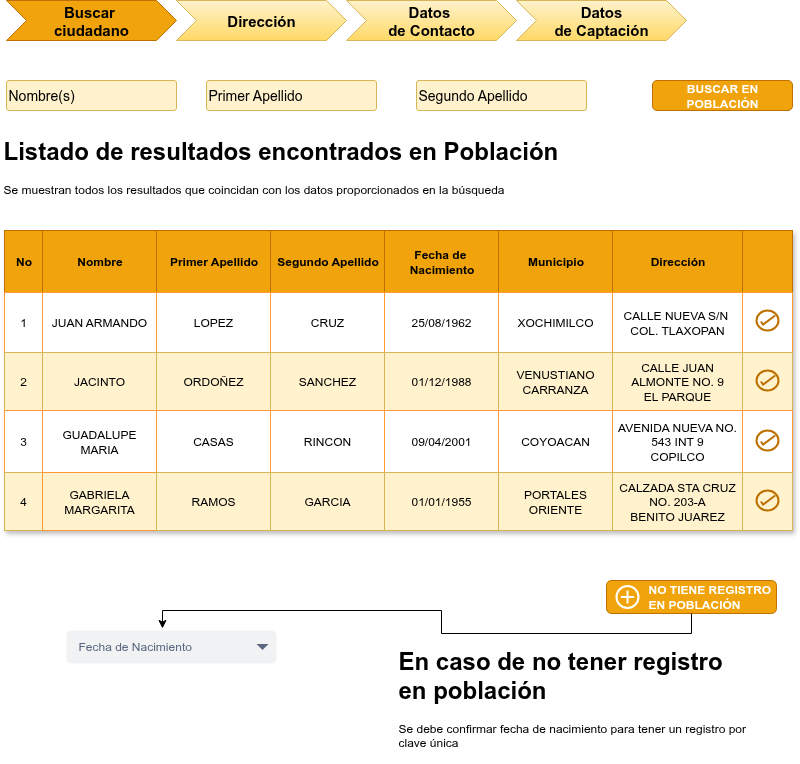

The diagram above was exported from draw.io. Its source (the exported page's mxGraphModel, read from the mxfile embedded in the PNG):
<mxGraphModel dx="2911" dy="1266" grid="1" gridSize="10" guides="1" tooltips="1" connect="1" arrows="1" fold="1" page="1" pageScale="1" pageWidth="1169" pageHeight="827" math="0" shadow="0">
  <root>
    <mxCell id="0" />
    <mxCell id="1" parent="0" />
    <mxCell id="0QZ6g4wQfSb_Ccco9IkX-1" value="Buscar&amp;nbsp;&lt;div&gt;ciudadano&lt;/div&gt;" style="shape=step;perimeter=stepPerimeter;whiteSpace=wrap;html=1;fixedSize=1;fontStyle=1;fontSize=15;fillColor=#f0a30a;fontColor=#000000;strokeColor=#BD7000;" parent="1" vertex="1">
      <mxGeometry x="60" y="40" width="170" height="40" as="geometry" />
    </mxCell>
    <mxCell id="0QZ6g4wQfSb_Ccco9IkX-2" value="Nombre(s)" style="strokeWidth=1;html=1;shadow=0;dashed=0;shape=mxgraph.ios.iTextInput;strokeColor=#d6b656;buttonText=;fontSize=14;whiteSpace=wrap;align=left;fillColor=#fff2cc;" parent="1" vertex="1">
      <mxGeometry x="60" y="120" width="170" height="30" as="geometry" />
    </mxCell>
    <mxCell id="0QZ6g4wQfSb_Ccco9IkX-3" value="Primer Apellido" style="strokeWidth=1;html=1;shadow=0;dashed=0;shape=mxgraph.ios.iTextInput;strokeColor=#d6b656;buttonText=;fontSize=14;whiteSpace=wrap;align=left;fillColor=#fff2cc;" parent="1" vertex="1">
      <mxGeometry x="260" y="120" width="170" height="30" as="geometry" />
    </mxCell>
    <mxCell id="0QZ6g4wQfSb_Ccco9IkX-4" value="Segundo Apellido" style="strokeWidth=1;html=1;shadow=0;dashed=0;shape=mxgraph.ios.iTextInput;strokeColor=#d6b656;buttonText=;fontSize=14;whiteSpace=wrap;align=left;fillColor=#fff2cc;" parent="1" vertex="1">
      <mxGeometry x="470" y="120" width="170" height="30" as="geometry" />
    </mxCell>
    <mxCell id="0QZ6g4wQfSb_Ccco9IkX-5" value="Dirección" style="shape=step;perimeter=stepPerimeter;whiteSpace=wrap;html=1;fixedSize=1;fillColor=#fff2cc;strokeColor=#d6b656;fontStyle=1;fontSize=15;gradientColor=#ffd966;" parent="1" vertex="1">
      <mxGeometry x="230" y="40" width="170" height="40" as="geometry" />
    </mxCell>
    <mxCell id="MaNmGqO-AxhPFkqUvakz-1" value="BUSCAR EN POBLACIÓN" style="rounded=1;html=1;shadow=0;dashed=0;whiteSpace=wrap;fontSize=12;fillColor=#f0a30a;align=center;strokeColor=#BD7000;fontColor=#FFFFFF;fontStyle=1;" vertex="1" parent="1">
      <mxGeometry x="706" y="120" width="140" height="30" as="geometry" />
    </mxCell>
    <mxCell id="MaNmGqO-AxhPFkqUvakz-3" value="&lt;h1 style=&quot;margin-top: 0px;&quot;&gt;Listado de resultados encontrados en Población&lt;/h1&gt;&lt;p&gt;Se muestran todos los resultados que coincidan con los datos proporcionados en la búsqueda&amp;nbsp;&lt;/p&gt;" style="text;html=1;whiteSpace=wrap;overflow=hidden;rounded=0;" vertex="1" parent="1">
      <mxGeometry x="55" y="170" width="765" height="80" as="geometry" />
    </mxCell>
    <mxCell id="MaNmGqO-AxhPFkqUvakz-57" value="Assets" style="childLayout=tableLayout;recursiveResize=0;strokeColor=#FF9933;fillColor=#FF9933;shadow=1;" vertex="1" parent="1">
      <mxGeometry x="58" y="270" width="788" height="300" as="geometry" />
    </mxCell>
    <mxCell id="MaNmGqO-AxhPFkqUvakz-58" style="shape=tableRow;horizontal=0;startSize=0;swimlaneHead=0;swimlaneBody=0;top=0;left=0;bottom=0;right=0;dropTarget=0;collapsible=0;recursiveResize=0;expand=0;fontStyle=0;strokeColor=inherit;fillColor=#ffffff;" vertex="1" parent="MaNmGqO-AxhPFkqUvakz-57">
      <mxGeometry width="788" height="62" as="geometry" />
    </mxCell>
    <mxCell id="MaNmGqO-AxhPFkqUvakz-103" value="No" style="connectable=0;recursiveResize=0;strokeColor=#BD7000;fillColor=#f0a30a;align=center;fontStyle=1;fontColor=#000000;html=1;" vertex="1" parent="MaNmGqO-AxhPFkqUvakz-58">
      <mxGeometry width="38" height="62" as="geometry">
        <mxRectangle width="38" height="62" as="alternateBounds" />
      </mxGeometry>
    </mxCell>
    <mxCell id="MaNmGqO-AxhPFkqUvakz-59" value="Nombre" style="connectable=0;recursiveResize=0;strokeColor=#BD7000;fillColor=#f0a30a;align=center;fontStyle=1;fontColor=#000000;html=1;" vertex="1" parent="MaNmGqO-AxhPFkqUvakz-58">
      <mxGeometry x="38" width="114" height="62" as="geometry">
        <mxRectangle width="114" height="62" as="alternateBounds" />
      </mxGeometry>
    </mxCell>
    <mxCell id="MaNmGqO-AxhPFkqUvakz-60" value="Primer Apellido" style="connectable=0;recursiveResize=0;strokeColor=#BD7000;fillColor=#f0a30a;align=center;fontStyle=1;fontColor=#000000;html=1;" vertex="1" parent="MaNmGqO-AxhPFkqUvakz-58">
      <mxGeometry x="152" width="114" height="62" as="geometry">
        <mxRectangle width="114" height="62" as="alternateBounds" />
      </mxGeometry>
    </mxCell>
    <mxCell id="MaNmGqO-AxhPFkqUvakz-61" value="Segundo Apellido" style="connectable=0;recursiveResize=0;strokeColor=#BD7000;fillColor=#f0a30a;align=center;fontStyle=1;fontColor=#000000;html=1;" vertex="1" parent="MaNmGqO-AxhPFkqUvakz-58">
      <mxGeometry x="266" width="114" height="62" as="geometry">
        <mxRectangle width="114" height="62" as="alternateBounds" />
      </mxGeometry>
    </mxCell>
    <mxCell id="MaNmGqO-AxhPFkqUvakz-83" value="Fecha de&amp;nbsp;&lt;div&gt;Nacimiento&lt;/div&gt;" style="connectable=0;recursiveResize=0;strokeColor=#BD7000;fillColor=#f0a30a;align=center;fontStyle=1;fontColor=#000000;html=1;" vertex="1" parent="MaNmGqO-AxhPFkqUvakz-58">
      <mxGeometry x="380" width="114" height="62" as="geometry">
        <mxRectangle width="114" height="62" as="alternateBounds" />
      </mxGeometry>
    </mxCell>
    <mxCell id="MaNmGqO-AxhPFkqUvakz-88" value="Municipio" style="connectable=0;recursiveResize=0;strokeColor=#BD7000;fillColor=#f0a30a;align=center;fontStyle=1;fontColor=#000000;html=1;" vertex="1" parent="MaNmGqO-AxhPFkqUvakz-58">
      <mxGeometry x="494" width="114" height="62" as="geometry">
        <mxRectangle width="114" height="62" as="alternateBounds" />
      </mxGeometry>
    </mxCell>
    <mxCell id="MaNmGqO-AxhPFkqUvakz-93" value="Dirección" style="connectable=0;recursiveResize=0;strokeColor=#BD7000;fillColor=#f0a30a;align=center;fontStyle=1;fontColor=#000000;html=1;" vertex="1" parent="MaNmGqO-AxhPFkqUvakz-58">
      <mxGeometry x="608" width="130" height="62" as="geometry">
        <mxRectangle width="130" height="62" as="alternateBounds" />
      </mxGeometry>
    </mxCell>
    <mxCell id="MaNmGqO-AxhPFkqUvakz-98" style="connectable=0;recursiveResize=0;strokeColor=#BD7000;fillColor=#f0a30a;align=center;fontStyle=1;fontColor=#000000;html=1;" vertex="1" parent="MaNmGqO-AxhPFkqUvakz-58">
      <mxGeometry x="738" width="50" height="62" as="geometry">
        <mxRectangle width="50" height="62" as="alternateBounds" />
      </mxGeometry>
    </mxCell>
    <mxCell id="MaNmGqO-AxhPFkqUvakz-62" value="" style="shape=tableRow;horizontal=0;startSize=0;swimlaneHead=0;swimlaneBody=0;top=0;left=0;bottom=0;right=0;dropTarget=0;collapsible=0;recursiveResize=0;expand=0;fontStyle=0;strokeColor=inherit;fillColor=#ffffff;" vertex="1" parent="MaNmGqO-AxhPFkqUvakz-57">
      <mxGeometry y="62" width="788" height="60" as="geometry" />
    </mxCell>
    <mxCell id="MaNmGqO-AxhPFkqUvakz-104" value="1" style="connectable=0;recursiveResize=0;strokeColor=inherit;fillColor=inherit;align=center;whiteSpace=wrap;html=1;" vertex="1" parent="MaNmGqO-AxhPFkqUvakz-62">
      <mxGeometry width="38" height="60" as="geometry">
        <mxRectangle width="38" height="60" as="alternateBounds" />
      </mxGeometry>
    </mxCell>
    <mxCell id="MaNmGqO-AxhPFkqUvakz-63" value="JUAN ARMANDO" style="connectable=0;recursiveResize=0;strokeColor=inherit;fillColor=inherit;align=center;whiteSpace=wrap;html=1;" vertex="1" parent="MaNmGqO-AxhPFkqUvakz-62">
      <mxGeometry x="38" width="114" height="60" as="geometry">
        <mxRectangle width="114" height="60" as="alternateBounds" />
      </mxGeometry>
    </mxCell>
    <mxCell id="MaNmGqO-AxhPFkqUvakz-64" value="LOPEZ" style="connectable=0;recursiveResize=0;strokeColor=inherit;fillColor=inherit;align=center;whiteSpace=wrap;html=1;" vertex="1" parent="MaNmGqO-AxhPFkqUvakz-62">
      <mxGeometry x="152" width="114" height="60" as="geometry">
        <mxRectangle width="114" height="60" as="alternateBounds" />
      </mxGeometry>
    </mxCell>
    <mxCell id="MaNmGqO-AxhPFkqUvakz-65" value="CRUZ" style="connectable=0;recursiveResize=0;strokeColor=inherit;fillColor=inherit;align=center;whiteSpace=wrap;html=1;" vertex="1" parent="MaNmGqO-AxhPFkqUvakz-62">
      <mxGeometry x="266" width="114" height="60" as="geometry">
        <mxRectangle width="114" height="60" as="alternateBounds" />
      </mxGeometry>
    </mxCell>
    <mxCell id="MaNmGqO-AxhPFkqUvakz-84" value="25/08/1962" style="connectable=0;recursiveResize=0;strokeColor=inherit;fillColor=inherit;align=center;whiteSpace=wrap;html=1;" vertex="1" parent="MaNmGqO-AxhPFkqUvakz-62">
      <mxGeometry x="380" width="114" height="60" as="geometry">
        <mxRectangle width="114" height="60" as="alternateBounds" />
      </mxGeometry>
    </mxCell>
    <mxCell id="MaNmGqO-AxhPFkqUvakz-89" value="XOCHIMILCO" style="connectable=0;recursiveResize=0;strokeColor=inherit;fillColor=inherit;align=center;whiteSpace=wrap;html=1;" vertex="1" parent="MaNmGqO-AxhPFkqUvakz-62">
      <mxGeometry x="494" width="114" height="60" as="geometry">
        <mxRectangle width="114" height="60" as="alternateBounds" />
      </mxGeometry>
    </mxCell>
    <mxCell id="MaNmGqO-AxhPFkqUvakz-94" value="CALLE NUEVA S/N&amp;nbsp;&lt;div&gt;COL. TLAXOPAN&lt;/div&gt;" style="connectable=0;recursiveResize=0;strokeColor=inherit;fillColor=inherit;align=center;whiteSpace=wrap;html=1;" vertex="1" parent="MaNmGqO-AxhPFkqUvakz-62">
      <mxGeometry x="608" width="130" height="60" as="geometry">
        <mxRectangle width="130" height="60" as="alternateBounds" />
      </mxGeometry>
    </mxCell>
    <mxCell id="MaNmGqO-AxhPFkqUvakz-99" style="connectable=0;recursiveResize=0;strokeColor=inherit;fillColor=inherit;align=center;whiteSpace=wrap;html=1;" vertex="1" parent="MaNmGqO-AxhPFkqUvakz-62">
      <mxGeometry x="738" width="50" height="60" as="geometry">
        <mxRectangle width="50" height="60" as="alternateBounds" />
      </mxGeometry>
    </mxCell>
    <mxCell id="MaNmGqO-AxhPFkqUvakz-66" value="" style="shape=tableRow;horizontal=0;startSize=0;swimlaneHead=0;swimlaneBody=0;top=0;left=0;bottom=0;right=0;dropTarget=0;collapsible=0;recursiveResize=0;expand=0;fontStyle=1;strokeColor=inherit;fillColor=#EAF2D3;" vertex="1" parent="MaNmGqO-AxhPFkqUvakz-57">
      <mxGeometry y="122" width="788" height="58" as="geometry" />
    </mxCell>
    <mxCell id="MaNmGqO-AxhPFkqUvakz-105" value="2" style="connectable=0;recursiveResize=0;strokeColor=#d6b656;fillColor=#FFF2CC;whiteSpace=wrap;html=1;" vertex="1" parent="MaNmGqO-AxhPFkqUvakz-66">
      <mxGeometry width="38" height="58" as="geometry">
        <mxRectangle width="38" height="58" as="alternateBounds" />
      </mxGeometry>
    </mxCell>
    <mxCell id="MaNmGqO-AxhPFkqUvakz-67" value="JACINTO" style="connectable=0;recursiveResize=0;strokeColor=#d6b656;fillColor=#FFF2CC;whiteSpace=wrap;html=1;" vertex="1" parent="MaNmGqO-AxhPFkqUvakz-66">
      <mxGeometry x="38" width="114" height="58" as="geometry">
        <mxRectangle width="114" height="58" as="alternateBounds" />
      </mxGeometry>
    </mxCell>
    <mxCell id="MaNmGqO-AxhPFkqUvakz-68" value="ORDOÑEZ" style="connectable=0;recursiveResize=0;strokeColor=#d6b656;fillColor=#FFF2CC;whiteSpace=wrap;html=1;" vertex="1" parent="MaNmGqO-AxhPFkqUvakz-66">
      <mxGeometry x="152" width="114" height="58" as="geometry">
        <mxRectangle width="114" height="58" as="alternateBounds" />
      </mxGeometry>
    </mxCell>
    <mxCell id="MaNmGqO-AxhPFkqUvakz-69" value="SANCHEZ" style="connectable=0;recursiveResize=0;strokeColor=#d6b656;fillColor=#FFF2CC;whiteSpace=wrap;html=1;" vertex="1" parent="MaNmGqO-AxhPFkqUvakz-66">
      <mxGeometry x="266" width="114" height="58" as="geometry">
        <mxRectangle width="114" height="58" as="alternateBounds" />
      </mxGeometry>
    </mxCell>
    <mxCell id="MaNmGqO-AxhPFkqUvakz-85" value="01/12/1988" style="connectable=0;recursiveResize=0;strokeColor=#d6b656;fillColor=#FFF2CC;whiteSpace=wrap;html=1;" vertex="1" parent="MaNmGqO-AxhPFkqUvakz-66">
      <mxGeometry x="380" width="114" height="58" as="geometry">
        <mxRectangle width="114" height="58" as="alternateBounds" />
      </mxGeometry>
    </mxCell>
    <mxCell id="MaNmGqO-AxhPFkqUvakz-90" value="VENUSTIANO CARRANZA" style="connectable=0;recursiveResize=0;strokeColor=#d6b656;fillColor=#FFF2CC;whiteSpace=wrap;html=1;" vertex="1" parent="MaNmGqO-AxhPFkqUvakz-66">
      <mxGeometry x="494" width="114" height="58" as="geometry">
        <mxRectangle width="114" height="58" as="alternateBounds" />
      </mxGeometry>
    </mxCell>
    <mxCell id="MaNmGqO-AxhPFkqUvakz-95" value="&lt;div&gt;CALLE JUAN ALMONTE NO. 9&lt;/div&gt;EL PARQUE" style="connectable=0;recursiveResize=0;strokeColor=#d6b656;fillColor=#FFF2CC;whiteSpace=wrap;html=1;" vertex="1" parent="MaNmGqO-AxhPFkqUvakz-66">
      <mxGeometry x="608" width="130" height="58" as="geometry">
        <mxRectangle width="130" height="58" as="alternateBounds" />
      </mxGeometry>
    </mxCell>
    <mxCell id="MaNmGqO-AxhPFkqUvakz-100" style="connectable=0;recursiveResize=0;strokeColor=#d6b656;fillColor=#FFF2CC;whiteSpace=wrap;html=1;" vertex="1" parent="MaNmGqO-AxhPFkqUvakz-66">
      <mxGeometry x="738" width="50" height="58" as="geometry">
        <mxRectangle width="50" height="58" as="alternateBounds" />
      </mxGeometry>
    </mxCell>
    <mxCell id="MaNmGqO-AxhPFkqUvakz-70" value="" style="shape=tableRow;horizontal=0;startSize=0;swimlaneHead=0;swimlaneBody=0;top=0;left=0;bottom=0;right=0;dropTarget=0;collapsible=0;recursiveResize=0;expand=0;fontStyle=0;strokeColor=inherit;fillColor=#ffffff;" vertex="1" parent="MaNmGqO-AxhPFkqUvakz-57">
      <mxGeometry y="180" width="788" height="62" as="geometry" />
    </mxCell>
    <mxCell id="MaNmGqO-AxhPFkqUvakz-106" value="3" style="connectable=0;recursiveResize=0;strokeColor=inherit;fillColor=inherit;fontStyle=0;align=center;whiteSpace=wrap;html=1;" vertex="1" parent="MaNmGqO-AxhPFkqUvakz-70">
      <mxGeometry width="38" height="62" as="geometry">
        <mxRectangle width="38" height="62" as="alternateBounds" />
      </mxGeometry>
    </mxCell>
    <mxCell id="MaNmGqO-AxhPFkqUvakz-71" value="GUADALUPE MARIA" style="connectable=0;recursiveResize=0;strokeColor=inherit;fillColor=inherit;fontStyle=0;align=center;whiteSpace=wrap;html=1;" vertex="1" parent="MaNmGqO-AxhPFkqUvakz-70">
      <mxGeometry x="38" width="114" height="62" as="geometry">
        <mxRectangle width="114" height="62" as="alternateBounds" />
      </mxGeometry>
    </mxCell>
    <mxCell id="MaNmGqO-AxhPFkqUvakz-72" value="CASAS" style="connectable=0;recursiveResize=0;strokeColor=inherit;fillColor=inherit;fontStyle=0;align=center;whiteSpace=wrap;html=1;" vertex="1" parent="MaNmGqO-AxhPFkqUvakz-70">
      <mxGeometry x="152" width="114" height="62" as="geometry">
        <mxRectangle width="114" height="62" as="alternateBounds" />
      </mxGeometry>
    </mxCell>
    <mxCell id="MaNmGqO-AxhPFkqUvakz-73" value="RINCON" style="connectable=0;recursiveResize=0;strokeColor=inherit;fillColor=inherit;fontStyle=0;align=center;whiteSpace=wrap;html=1;" vertex="1" parent="MaNmGqO-AxhPFkqUvakz-70">
      <mxGeometry x="266" width="114" height="62" as="geometry">
        <mxRectangle width="114" height="62" as="alternateBounds" />
      </mxGeometry>
    </mxCell>
    <mxCell id="MaNmGqO-AxhPFkqUvakz-86" value="09/04/2001" style="connectable=0;recursiveResize=0;strokeColor=inherit;fillColor=inherit;fontStyle=0;align=center;whiteSpace=wrap;html=1;" vertex="1" parent="MaNmGqO-AxhPFkqUvakz-70">
      <mxGeometry x="380" width="114" height="62" as="geometry">
        <mxRectangle width="114" height="62" as="alternateBounds" />
      </mxGeometry>
    </mxCell>
    <mxCell id="MaNmGqO-AxhPFkqUvakz-91" value="COYOACAN" style="connectable=0;recursiveResize=0;strokeColor=inherit;fillColor=inherit;fontStyle=0;align=center;whiteSpace=wrap;html=1;" vertex="1" parent="MaNmGqO-AxhPFkqUvakz-70">
      <mxGeometry x="494" width="114" height="62" as="geometry">
        <mxRectangle width="114" height="62" as="alternateBounds" />
      </mxGeometry>
    </mxCell>
    <mxCell id="MaNmGqO-AxhPFkqUvakz-96" value="&lt;div&gt;AVENIDA NUEVA NO. 543 INT 9&lt;/div&gt;COPILCO" style="connectable=0;recursiveResize=0;strokeColor=inherit;fillColor=inherit;fontStyle=0;align=center;whiteSpace=wrap;html=1;" vertex="1" parent="MaNmGqO-AxhPFkqUvakz-70">
      <mxGeometry x="608" width="130" height="62" as="geometry">
        <mxRectangle width="130" height="62" as="alternateBounds" />
      </mxGeometry>
    </mxCell>
    <mxCell id="MaNmGqO-AxhPFkqUvakz-101" style="connectable=0;recursiveResize=0;strokeColor=inherit;fillColor=inherit;fontStyle=0;align=center;whiteSpace=wrap;html=1;" vertex="1" parent="MaNmGqO-AxhPFkqUvakz-70">
      <mxGeometry x="738" width="50" height="62" as="geometry">
        <mxRectangle width="50" height="62" as="alternateBounds" />
      </mxGeometry>
    </mxCell>
    <mxCell id="MaNmGqO-AxhPFkqUvakz-74" value="" style="shape=tableRow;horizontal=0;startSize=0;swimlaneHead=0;swimlaneBody=0;top=0;left=0;bottom=0;right=0;dropTarget=0;collapsible=0;recursiveResize=0;expand=0;fontStyle=1;strokeColor=inherit;fillColor=#EAF2D3;" vertex="1" parent="MaNmGqO-AxhPFkqUvakz-57">
      <mxGeometry y="242" width="788" height="58" as="geometry" />
    </mxCell>
    <mxCell id="MaNmGqO-AxhPFkqUvakz-107" value="4" style="connectable=0;recursiveResize=0;strokeColor=#d6b656;fillColor=#FFF2CC;whiteSpace=wrap;html=1;gradientColor=none;" vertex="1" parent="MaNmGqO-AxhPFkqUvakz-74">
      <mxGeometry width="38" height="58" as="geometry">
        <mxRectangle width="38" height="58" as="alternateBounds" />
      </mxGeometry>
    </mxCell>
    <mxCell id="MaNmGqO-AxhPFkqUvakz-75" value="GABRIELA MARGARITA" style="connectable=0;recursiveResize=0;strokeColor=inherit;fillColor=#FFF2CC;whiteSpace=wrap;html=1;gradientColor=none;" vertex="1" parent="MaNmGqO-AxhPFkqUvakz-74">
      <mxGeometry x="38" width="114" height="58" as="geometry">
        <mxRectangle width="114" height="58" as="alternateBounds" />
      </mxGeometry>
    </mxCell>
    <mxCell id="MaNmGqO-AxhPFkqUvakz-76" value="RAMOS" style="connectable=0;recursiveResize=0;strokeColor=#d6b656;fillColor=#FFF2CC;whiteSpace=wrap;html=1;gradientColor=none;" vertex="1" parent="MaNmGqO-AxhPFkqUvakz-74">
      <mxGeometry x="152" width="114" height="58" as="geometry">
        <mxRectangle width="114" height="58" as="alternateBounds" />
      </mxGeometry>
    </mxCell>
    <mxCell id="MaNmGqO-AxhPFkqUvakz-77" value="GARCIA" style="connectable=0;recursiveResize=0;strokeColor=#d6b656;fillColor=#FFF2CC;whiteSpace=wrap;html=1;gradientColor=none;" vertex="1" parent="MaNmGqO-AxhPFkqUvakz-74">
      <mxGeometry x="266" width="114" height="58" as="geometry">
        <mxRectangle width="114" height="58" as="alternateBounds" />
      </mxGeometry>
    </mxCell>
    <mxCell id="MaNmGqO-AxhPFkqUvakz-87" value="01/01/1955" style="connectable=0;recursiveResize=0;strokeColor=#d6b656;fillColor=#FFF2CC;whiteSpace=wrap;html=1;gradientColor=none;" vertex="1" parent="MaNmGqO-AxhPFkqUvakz-74">
      <mxGeometry x="380" width="114" height="58" as="geometry">
        <mxRectangle width="114" height="58" as="alternateBounds" />
      </mxGeometry>
    </mxCell>
    <mxCell id="MaNmGqO-AxhPFkqUvakz-92" value="PORTALES ORIENTE" style="connectable=0;recursiveResize=0;strokeColor=#d6b656;fillColor=#FFF2CC;whiteSpace=wrap;html=1;gradientColor=none;" vertex="1" parent="MaNmGqO-AxhPFkqUvakz-74">
      <mxGeometry x="494" width="114" height="58" as="geometry">
        <mxRectangle width="114" height="58" as="alternateBounds" />
      </mxGeometry>
    </mxCell>
    <mxCell id="MaNmGqO-AxhPFkqUvakz-97" value="&lt;div&gt;CALZADA STA CRUZ NO. 203-A&lt;/div&gt;BENITO JUAREZ" style="connectable=0;recursiveResize=0;strokeColor=#d6b656;fillColor=#FFF2CC;whiteSpace=wrap;html=1;gradientColor=none;" vertex="1" parent="MaNmGqO-AxhPFkqUvakz-74">
      <mxGeometry x="608" width="130" height="58" as="geometry">
        <mxRectangle width="130" height="58" as="alternateBounds" />
      </mxGeometry>
    </mxCell>
    <mxCell id="MaNmGqO-AxhPFkqUvakz-102" style="connectable=0;recursiveResize=0;strokeColor=#d6b656;fillColor=#FFF2CC;whiteSpace=wrap;html=1;gradientColor=none;" vertex="1" parent="MaNmGqO-AxhPFkqUvakz-74">
      <mxGeometry x="738" width="50" height="58" as="geometry">
        <mxRectangle width="50" height="58" as="alternateBounds" />
      </mxGeometry>
    </mxCell>
    <mxCell id="MaNmGqO-AxhPFkqUvakz-113" value="&lt;blockquote style=&quot;margin: 0 0 0 40px; border: none; padding: 0px;&quot;&gt;&lt;font style=&quot;color: rgb(255, 255, 255);&quot;&gt;&lt;b&gt;NO TIENE REGISTRO&amp;nbsp;&lt;/b&gt;&lt;/font&gt;&lt;/blockquote&gt;&lt;blockquote style=&quot;margin: 0 0 0 40px; border: none; padding: 0px;&quot;&gt;&lt;div&gt;&lt;font style=&quot;color: rgb(255, 255, 255);&quot;&gt;&lt;b&gt;EN POBLACIÓN&lt;/b&gt;&lt;/font&gt;&lt;/div&gt;&lt;/blockquote&gt;" style="rounded=1;fillColor=#f0a30a;align=left;strokeColor=#BD7000;html=1;whiteSpace=wrap;fontSize=12;sketch=0;fontColor=#000000;" vertex="1" parent="1">
      <mxGeometry x="660" y="620" width="170" height="33" as="geometry" />
    </mxCell>
    <mxCell id="MaNmGqO-AxhPFkqUvakz-116" value="" style="html=1;verticalLabelPosition=bottom;align=center;labelBackgroundColor=#ffffff;verticalAlign=top;strokeWidth=2;strokeColor=#FFFFFF;shadow=0;dashed=0;shape=mxgraph.ios7.icons.add;fillColor=none;fontColor=#000000;" vertex="1" parent="1">
      <mxGeometry x="670" y="625.5" width="22" height="22" as="geometry" />
    </mxCell>
    <mxCell id="MaNmGqO-AxhPFkqUvakz-117" value="" style="html=1;verticalLabelPosition=bottom;align=center;labelBackgroundColor=#ffffff;verticalAlign=top;strokeWidth=2;strokeColor=#BD7000;shadow=0;dashed=0;shape=mxgraph.ios7.icons.select;fillColor=none;fontColor=#000000;" vertex="1" parent="1">
      <mxGeometry x="810" y="350" width="22" height="20" as="geometry" />
    </mxCell>
    <mxCell id="MaNmGqO-AxhPFkqUvakz-118" value="" style="html=1;verticalLabelPosition=bottom;align=center;labelBackgroundColor=#ffffff;verticalAlign=top;strokeWidth=2;strokeColor=#BD7000;shadow=0;dashed=0;shape=mxgraph.ios7.icons.select;fillColor=none;fontColor=#000000;" vertex="1" parent="1">
      <mxGeometry x="810" y="410" width="22" height="20" as="geometry" />
    </mxCell>
    <mxCell id="MaNmGqO-AxhPFkqUvakz-119" value="" style="html=1;verticalLabelPosition=bottom;align=center;labelBackgroundColor=#ffffff;verticalAlign=top;strokeWidth=2;strokeColor=#BD7000;shadow=0;dashed=0;shape=mxgraph.ios7.icons.select;fillColor=none;fontColor=#000000;" vertex="1" parent="1">
      <mxGeometry x="810" y="470" width="22" height="20" as="geometry" />
    </mxCell>
    <mxCell id="MaNmGqO-AxhPFkqUvakz-120" value="" style="html=1;verticalLabelPosition=bottom;align=center;labelBackgroundColor=#ffffff;verticalAlign=top;strokeWidth=2;strokeColor=#BD7000;shadow=0;dashed=0;shape=mxgraph.ios7.icons.select;fillColor=none;fontColor=#000000;" vertex="1" parent="1">
      <mxGeometry x="810" y="530" width="22" height="20" as="geometry" />
    </mxCell>
    <mxCell id="CdSpRUHPHukW3lznp_V3-1" value="Datos&amp;nbsp;&lt;div&gt;de Contacto&lt;/div&gt;" style="shape=step;perimeter=stepPerimeter;whiteSpace=wrap;html=1;fixedSize=1;fontStyle=1;fontSize=15;fillColor=#fff2cc;strokeColor=#d6b656;gradientColor=#ffd966;" vertex="1" parent="1">
      <mxGeometry x="400" y="40" width="170" height="40" as="geometry" />
    </mxCell>
    <mxCell id="CdSpRUHPHukW3lznp_V3-2" value="Datos&lt;div&gt;de Captación&lt;/div&gt;" style="shape=step;perimeter=stepPerimeter;whiteSpace=wrap;html=1;fixedSize=1;fontStyle=1;fontSize=15;fillColor=#fff2cc;strokeColor=#d6b656;gradientColor=#ffd966;" vertex="1" parent="1">
      <mxGeometry x="570" y="40" width="170" height="40" as="geometry" />
    </mxCell>
    <mxCell id="TrDYQAKySN6JPfNuMmL_-54" value="Fecha de Nacimiento" style="rounded=1;fillColor=#F1F2F4;strokeColor=none;html=1;whiteSpace=wrap;fontColor=#596780;align=left;fontSize=12;spacingLeft=10;sketch=0;" vertex="1" parent="1">
      <mxGeometry x="120" y="670" width="210" height="33" as="geometry" />
    </mxCell>
    <mxCell id="TrDYQAKySN6JPfNuMmL_-55" value="" style="shape=triangle;direction=south;fillColor=#596780;strokeColor=none;html=1;sketch=0;" vertex="1" parent="TrDYQAKySN6JPfNuMmL_-54">
      <mxGeometry x="1" y="0.5" width="12" height="6" relative="1" as="geometry">
        <mxPoint x="-20" y="-3" as="offset" />
      </mxGeometry>
    </mxCell>
    <mxCell id="SVd9hSpvsa8N4TK-dS-z-1" style="edgeStyle=orthogonalEdgeStyle;rounded=0;orthogonalLoop=1;jettySize=auto;html=1;exitX=0.5;exitY=1;exitDx=0;exitDy=0;entryX=0.457;entryY=-0.061;entryDx=0;entryDy=0;entryPerimeter=0;" edge="1" parent="1" source="MaNmGqO-AxhPFkqUvakz-113" target="TrDYQAKySN6JPfNuMmL_-54">
      <mxGeometry relative="1" as="geometry" />
    </mxCell>
    <mxCell id="SVd9hSpvsa8N4TK-dS-z-2" value="&lt;h1 style=&quot;margin-top: 0px;&quot;&gt;En caso de no tener registro en población&lt;/h1&gt;&lt;p&gt;Se debe confirmar fecha de nacimiento para tener un registro por clave única&lt;/p&gt;" style="text;html=1;whiteSpace=wrap;overflow=hidden;rounded=0;" vertex="1" parent="1">
      <mxGeometry x="450" y="680" width="350" height="120" as="geometry" />
    </mxCell>
  </root>
</mxGraphModel>